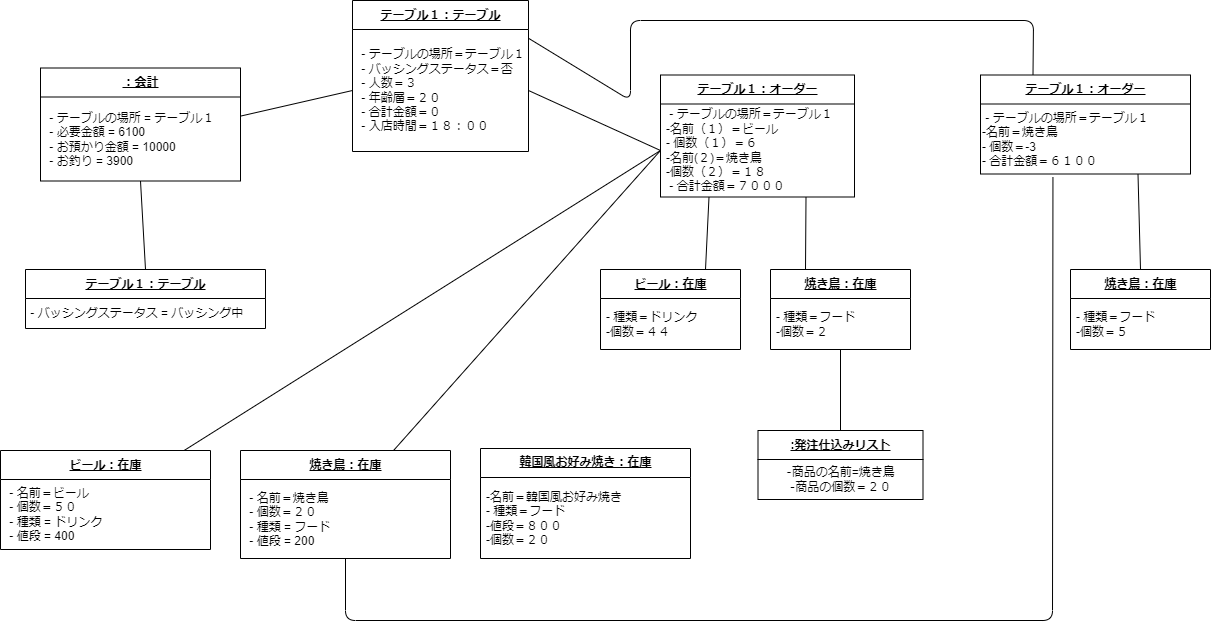

The diagram above was exported from draw.io. Its source (the exported page's mxGraphModel, read from the mxfile embedded in the PNG):
<mxGraphModel dx="1659" dy="948" grid="1" gridSize="10" guides="1" tooltips="1" connect="1" arrows="1" fold="1" page="1" pageScale="1" pageWidth="827" pageHeight="1169" math="0" shadow="0">
  <root>
    <mxCell id="0" />
    <mxCell id="1" parent="0" />
    <mxCell id="2" value="&lt;u&gt;テーブル１：テーブル&lt;/u&gt;" style="swimlane;fontStyle=1;align=center;verticalAlign=middle;childLayout=stackLayout;horizontal=1;startSize=29;horizontalStack=0;resizeParent=1;resizeParentMax=0;resizeLast=0;collapsible=0;marginBottom=0;html=1;" vertex="1" parent="1">
      <mxGeometry x="312" y="40" width="176" height="151" as="geometry" />
    </mxCell>
    <mxCell id="3" value="&amp;nbsp;- テーブルの場所＝テーブル１&lt;br&gt;&amp;nbsp;- バッシングステータス＝否&lt;br&gt;&amp;nbsp;- 人数＝３&lt;br&gt;&amp;nbsp;- 年齢層＝２０&lt;br&gt;&amp;nbsp;- 合計金額＝０&lt;br&gt;&amp;nbsp;- 入店時間＝１８：００" style="text;html=1;strokeColor=none;fillColor=none;align=left;verticalAlign=middle;spacingLeft=4;spacingRight=4;overflow=hidden;rotatable=0;points=[[0,0.5],[1,0.5]];portConstraint=eastwest;" vertex="1" parent="2">
      <mxGeometry y="29" width="176" height="122" as="geometry" />
    </mxCell>
    <mxCell id="4" value="&lt;u&gt;テーブル１：オーダー&lt;/u&gt;" style="swimlane;fontStyle=1;align=center;verticalAlign=middle;childLayout=stackLayout;horizontal=1;startSize=29;horizontalStack=0;resizeParent=1;resizeParentMax=0;resizeLast=0;collapsible=0;marginBottom=0;html=1;" vertex="1" parent="1">
      <mxGeometry x="620" y="114.5" width="194" height="122" as="geometry" />
    </mxCell>
    <mxCell id="5" value="&amp;nbsp;- テーブルの場所＝テーブル１&lt;br&gt;-名前（１）＝ビール&amp;nbsp;&lt;br&gt;-&amp;nbsp;個数（１）＝６&lt;br&gt;-名前(２)＝焼き鳥&lt;br&gt;-個数（２）＝１８&lt;br&gt;&amp;nbsp;- 合計金額＝７０００" style="text;html=1;strokeColor=none;fillColor=none;align=left;verticalAlign=middle;spacingLeft=4;spacingRight=4;overflow=hidden;rotatable=0;points=[[0,0.5],[1,0.5]];portConstraint=eastwest;" vertex="1" parent="4">
      <mxGeometry y="29" width="194" height="93" as="geometry" />
    </mxCell>
    <mxCell id="13" style="edgeStyle=none;html=1;exitX=0.75;exitY=0;exitDx=0;exitDy=0;entryX=0.25;entryY=1;entryDx=0;entryDy=0;endArrow=none;endFill=0;" edge="1" parent="1" source="14" target="4">
      <mxGeometry relative="1" as="geometry" />
    </mxCell>
    <mxCell id="14" value="&lt;u&gt;ビール：在庫&lt;/u&gt;" style="swimlane;fontStyle=1;align=center;verticalAlign=middle;childLayout=stackLayout;horizontal=1;startSize=29;horizontalStack=0;resizeParent=1;resizeParentMax=0;resizeLast=0;collapsible=0;marginBottom=0;html=1;" vertex="1" parent="1">
      <mxGeometry x="560" y="309" width="140" height="80" as="geometry" />
    </mxCell>
    <mxCell id="15" value="- 種類＝ドリンク&lt;br&gt;-個数＝４４" style="text;html=1;strokeColor=none;fillColor=none;align=left;verticalAlign=middle;spacingLeft=4;spacingRight=4;overflow=hidden;rotatable=0;points=[[0,0.5],[1,0.5]];portConstraint=eastwest;" vertex="1" parent="14">
      <mxGeometry y="29" width="140" height="51" as="geometry" />
    </mxCell>
    <mxCell id="16" style="edgeStyle=none;html=1;exitX=0.25;exitY=0;exitDx=0;exitDy=0;entryX=1;entryY=0.25;entryDx=0;entryDy=0;endArrow=none;endFill=0;" edge="1" parent="1" source="17" target="2">
      <mxGeometry relative="1" as="geometry">
        <Array as="points">
          <mxPoint x="993" y="60" />
          <mxPoint x="590" y="60" />
          <mxPoint x="590" y="140" />
        </Array>
      </mxGeometry>
    </mxCell>
    <mxCell id="17" value="&lt;u&gt;テーブル１：オーダー&lt;/u&gt;" style="swimlane;fontStyle=1;align=center;verticalAlign=middle;childLayout=stackLayout;horizontal=1;startSize=29;horizontalStack=0;resizeParent=1;resizeParentMax=0;resizeLast=0;collapsible=0;marginBottom=0;html=1;" vertex="1" parent="1">
      <mxGeometry x="940" y="114.5" width="210" height="99" as="geometry" />
    </mxCell>
    <mxCell id="18" value="&lt;span style=&quot;&quot;&gt;&amp;nbsp;- テーブルの場所＝テーブル１&lt;/span&gt;&lt;br style=&quot;border-color: var(--border-color);&quot;&gt;&lt;span style=&quot;&quot;&gt;-名前＝焼き鳥&amp;nbsp;&lt;/span&gt;&lt;br style=&quot;border-color: var(--border-color);&quot;&gt;&lt;span style=&quot;&quot;&gt;-&amp;nbsp;個数＝-3&lt;/span&gt;&lt;br style=&quot;border-color: var(--border-color);&quot;&gt;&lt;span style=&quot;&quot;&gt;- 合計金額＝６１００&lt;/span&gt;" style="text;html=1;align=left;verticalAlign=middle;resizable=0;points=[];autosize=1;strokeColor=none;fillColor=none;" vertex="1" parent="17">
      <mxGeometry y="29" width="210" height="70" as="geometry" />
    </mxCell>
    <mxCell id="19" style="edgeStyle=none;html=1;exitX=0.25;exitY=0;exitDx=0;exitDy=0;entryX=0.75;entryY=1;entryDx=0;entryDy=0;endArrow=none;endFill=0;" edge="1" parent="1" source="20" target="4">
      <mxGeometry relative="1" as="geometry" />
    </mxCell>
    <mxCell id="47" style="edgeStyle=none;html=1;entryX=0.5;entryY=0;entryDx=0;entryDy=0;endArrow=none;endFill=0;" edge="1" parent="1" source="20" target="29">
      <mxGeometry relative="1" as="geometry" />
    </mxCell>
    <mxCell id="20" value="&lt;u&gt;焼き鳥：在庫&lt;/u&gt;" style="swimlane;fontStyle=1;align=center;verticalAlign=middle;childLayout=stackLayout;horizontal=1;startSize=29;horizontalStack=0;resizeParent=1;resizeParentMax=0;resizeLast=0;collapsible=0;marginBottom=0;html=1;" vertex="1" parent="1">
      <mxGeometry x="730" y="309" width="140" height="80" as="geometry" />
    </mxCell>
    <mxCell id="21" value="- 種類＝フード&lt;br&gt;-個数＝２" style="text;html=1;strokeColor=none;fillColor=none;align=left;verticalAlign=middle;spacingLeft=4;spacingRight=4;overflow=hidden;rotatable=0;points=[[0,0.5],[1,0.5]];portConstraint=eastwest;" vertex="1" parent="20">
      <mxGeometry y="29" width="140" height="51" as="geometry" />
    </mxCell>
    <mxCell id="22" style="edgeStyle=none;html=1;exitX=0.5;exitY=0;exitDx=0;exitDy=0;entryX=0.75;entryY=1;entryDx=0;entryDy=0;endArrow=none;endFill=0;" edge="1" parent="1" source="23" target="17">
      <mxGeometry relative="1" as="geometry" />
    </mxCell>
    <mxCell id="23" value="&lt;u&gt;焼き鳥：在庫&lt;/u&gt;" style="swimlane;fontStyle=1;align=center;verticalAlign=middle;childLayout=stackLayout;horizontal=1;startSize=29;horizontalStack=0;resizeParent=1;resizeParentMax=0;resizeLast=0;collapsible=0;marginBottom=0;html=1;" vertex="1" parent="1">
      <mxGeometry x="1030" y="309" width="140" height="80" as="geometry" />
    </mxCell>
    <mxCell id="24" value="- 種類＝フード&lt;br&gt;-個数＝５" style="text;html=1;strokeColor=none;fillColor=none;align=left;verticalAlign=middle;spacingLeft=4;spacingRight=4;overflow=hidden;rotatable=0;points=[[0,0.5],[1,0.5]];portConstraint=eastwest;" vertex="1" parent="23">
      <mxGeometry y="29" width="140" height="51" as="geometry" />
    </mxCell>
    <mxCell id="26" value="&lt;u&gt;韓国風お好み焼き：在庫&lt;/u&gt;" style="swimlane;fontStyle=1;align=center;verticalAlign=middle;childLayout=stackLayout;horizontal=1;startSize=29;horizontalStack=0;resizeParent=1;resizeParentMax=0;resizeLast=0;collapsible=0;marginBottom=0;html=1;" vertex="1" parent="1">
      <mxGeometry x="440" y="488" width="210" height="110" as="geometry" />
    </mxCell>
    <mxCell id="27" value="-名前＝韓国風お好み焼き&lt;br&gt;- 種類＝フード&lt;br&gt;-値段＝８００&lt;br&gt;-個数＝２０" style="text;html=1;strokeColor=none;fillColor=none;align=left;verticalAlign=middle;spacingLeft=4;spacingRight=4;overflow=hidden;rotatable=0;points=[[0,0.5],[1,0.5]];portConstraint=eastwest;" vertex="1" parent="26">
      <mxGeometry y="29" width="210" height="81" as="geometry" />
    </mxCell>
    <mxCell id="29" value="&lt;u&gt;:発注仕込みリスト&lt;/u&gt;" style="swimlane;fontStyle=1;align=center;verticalAlign=middle;childLayout=stackLayout;horizontal=1;startSize=29;horizontalStack=0;resizeParent=1;resizeParentMax=0;resizeLast=0;collapsible=0;marginBottom=0;html=1;" vertex="1" parent="1">
      <mxGeometry x="717.5" y="470" width="165" height="69" as="geometry" />
    </mxCell>
    <mxCell id="30" value="‐商品の名前=焼き鳥&lt;br&gt;‐商品の個数＝２０" style="text;html=1;align=center;verticalAlign=middle;resizable=0;points=[];autosize=1;strokeColor=none;fillColor=none;" vertex="1" parent="29">
      <mxGeometry y="29" width="165" height="40" as="geometry" />
    </mxCell>
    <mxCell id="31" value="&lt;u&gt;：会計&lt;/u&gt;" style="swimlane;fontStyle=1;align=center;verticalAlign=middle;childLayout=stackLayout;horizontal=1;startSize=29;horizontalStack=0;resizeParent=1;resizeParentMax=0;resizeLast=0;collapsible=0;marginBottom=0;html=1;" vertex="1" parent="1">
      <mxGeometry y="107.5" width="200" height="113" as="geometry" />
    </mxCell>
    <mxCell id="32" value="&amp;nbsp;- テーブルの場所 = テーブル１&lt;br&gt;&amp;nbsp;- 必要金額 = 6100&lt;br&gt;&amp;nbsp;- お預かり金額 = 10000&lt;br&gt;&amp;nbsp;- お釣り = 3900" style="text;html=1;strokeColor=none;fillColor=none;align=left;verticalAlign=middle;spacingLeft=4;spacingRight=4;overflow=hidden;rotatable=0;points=[[0,0.5],[1,0.5]];portConstraint=eastwest;" vertex="1" parent="31">
      <mxGeometry y="29" width="200" height="84" as="geometry" />
    </mxCell>
    <mxCell id="33" style="edgeStyle=none;html=1;exitX=0.5;exitY=0;exitDx=0;exitDy=0;entryX=0.5;entryY=1;entryDx=0;entryDy=0;endArrow=none;endFill=0;" edge="1" parent="1" source="34" target="31">
      <mxGeometry relative="1" as="geometry" />
    </mxCell>
    <mxCell id="34" value="&lt;u&gt;テーブル１：テーブル&lt;/u&gt;" style="swimlane;fontStyle=1;align=center;verticalAlign=middle;childLayout=stackLayout;horizontal=1;startSize=29;horizontalStack=0;resizeParent=1;resizeParentMax=0;resizeLast=0;collapsible=0;marginBottom=0;html=1;" vertex="1" parent="1">
      <mxGeometry x="-15" y="309" width="240" height="59" as="geometry" />
    </mxCell>
    <mxCell id="35" value="&amp;nbsp;- バッシングステータス = バッシング中" style="text;html=1;align=left;verticalAlign=middle;resizable=0;points=[];autosize=1;strokeColor=none;fillColor=none;" vertex="1" parent="34">
      <mxGeometry y="29" width="240" height="30" as="geometry" />
    </mxCell>
    <mxCell id="49" style="edgeStyle=none;html=1;entryX=0;entryY=0.5;entryDx=0;entryDy=0;endArrow=none;endFill=0;" edge="1" parent="1" source="36" target="5">
      <mxGeometry relative="1" as="geometry" />
    </mxCell>
    <mxCell id="50" style="edgeStyle=none;html=1;entryX=0.345;entryY=1.045;entryDx=0;entryDy=0;entryPerimeter=0;endArrow=none;endFill=0;" edge="1" parent="1" source="36" target="18">
      <mxGeometry relative="1" as="geometry">
        <Array as="points">
          <mxPoint x="305" y="660" />
          <mxPoint x="1012" y="660" />
        </Array>
      </mxGeometry>
    </mxCell>
    <mxCell id="36" value="&lt;u&gt;焼き鳥：在庫&lt;/u&gt;" style="swimlane;fontStyle=1;align=center;verticalAlign=middle;childLayout=stackLayout;horizontal=1;startSize=29;horizontalStack=0;resizeParent=1;resizeParentMax=0;resizeLast=0;collapsible=0;marginBottom=0;html=1;" vertex="1" parent="1">
      <mxGeometry x="200" y="490" width="210" height="108" as="geometry" />
    </mxCell>
    <mxCell id="37" value="&amp;nbsp;- 名前＝焼き鳥&lt;br&gt;&amp;nbsp;- 個数＝２０&lt;br&gt;&amp;nbsp;- 種類 = フード&lt;br&gt;&amp;nbsp;- 値段 = 200" style="text;html=1;strokeColor=none;fillColor=none;align=left;verticalAlign=middle;spacingLeft=4;spacingRight=4;overflow=hidden;rotatable=0;points=[[0,0.5],[1,0.5]];portConstraint=eastwest;" vertex="1" parent="36">
      <mxGeometry y="29" width="210" height="79" as="geometry" />
    </mxCell>
    <mxCell id="48" style="edgeStyle=none;html=1;entryX=0;entryY=0.5;entryDx=0;entryDy=0;endArrow=none;endFill=0;" edge="1" parent="1" source="38" target="5">
      <mxGeometry relative="1" as="geometry" />
    </mxCell>
    <mxCell id="38" value="&lt;u&gt;ビール：在庫&lt;/u&gt;" style="swimlane;fontStyle=1;align=center;verticalAlign=middle;childLayout=stackLayout;horizontal=1;startSize=29;horizontalStack=0;resizeParent=1;resizeParentMax=0;resizeLast=0;collapsible=0;marginBottom=0;html=1;" vertex="1" parent="1">
      <mxGeometry x="-40" y="490" width="210" height="99" as="geometry" />
    </mxCell>
    <mxCell id="39" value="&amp;nbsp;- 名前＝ビール&lt;br&gt;&amp;nbsp;- 個数＝５０&lt;br&gt;&amp;nbsp;- 種類 = ドリンク&lt;br&gt;&amp;nbsp;- 値段 = 400" style="text;html=1;strokeColor=none;fillColor=none;align=left;verticalAlign=middle;spacingLeft=4;spacingRight=4;overflow=hidden;rotatable=0;points=[[0,0.5],[1,0.5]];portConstraint=eastwest;" vertex="1" parent="38">
      <mxGeometry y="29" width="210" height="70" as="geometry" />
    </mxCell>
    <mxCell id="41" style="edgeStyle=none;html=1;exitX=1;exitY=0.5;exitDx=0;exitDy=0;entryX=0;entryY=0.5;entryDx=0;entryDy=0;endArrow=none;endFill=0;" edge="1" parent="1" source="3" target="5">
      <mxGeometry relative="1" as="geometry" />
    </mxCell>
    <mxCell id="51" style="edgeStyle=none;html=1;entryX=0;entryY=0.5;entryDx=0;entryDy=0;endArrow=none;endFill=0;" edge="1" parent="1" source="32" target="3">
      <mxGeometry relative="1" as="geometry" />
    </mxCell>
  </root>
</mxGraphModel>